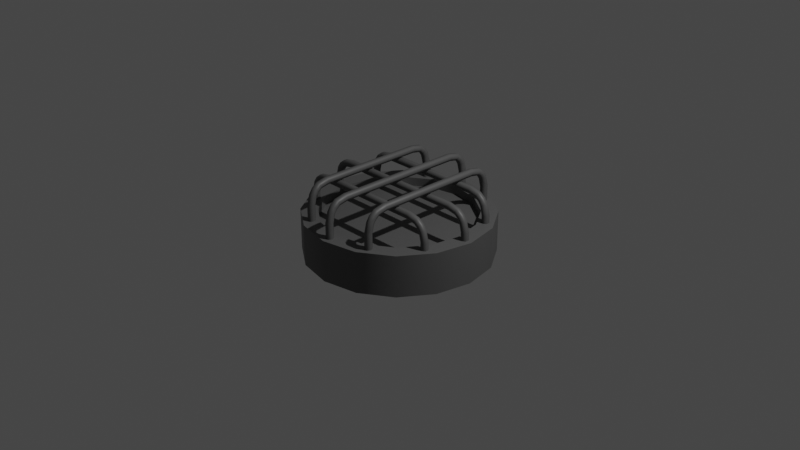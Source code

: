 # Source: Vent_Crate.blend  (saved by Blender 2.90.8; exported with 4.5.12 LTS)
import bpy
from mathutils import Matrix  # noqa: F401  (used for matrix-valued properties, if any)

bpy.ops.wm.read_factory_settings(use_empty=True)
scene = bpy.context.scene
scene.name = 'Scene'

# ---- collections
col_collection = bpy.data.collections.new('Collection'); scene.collection.children.link(col_collection)

# ---- materials (node trees are filled in below, after node groups)
mat_m_vent_crate = bpy.data.materials.new('m_vent_crate')
mat_m_vent_crate.use_transparent_shadow = False

# ---- material node trees
mat_m_vent_crate.use_nodes = True; mat_m_vent_crate.node_tree.nodes.clear()
_N = mat_m_vent_crate.node_tree.nodes; _L = mat_m_vent_crate.node_tree.links
n0 = _N.new('ShaderNodeBsdfPrincipled'); n0.name = 'Principled BSDF'; n0.location = (10, 300)
n0.distribution = 'GGX'
n0.subsurface_method = 'BURLEY'
n0.inputs[0].default_value = (0.0985, 0.0985, 0.0985, 1.0)
n0.inputs[3].default_value = 1.45
n0.inputs[27].default_value = (0.0, 0.0, 0.0, 1.0)
n0.inputs[28].default_value = 1.0
n1 = _N.new('ShaderNodeOutputMaterial'); n1.name = 'Material Output'; n1.location = (300, 300)
_L.new(n0.outputs[0], n1.inputs[0])
n1.is_active_output = True

# ---- world
world_world = bpy.data.worlds.new('World'); scene.world = world_world
world_world.use_nodes = True; world_world.node_tree.nodes.clear()
_N = world_world.node_tree.nodes; _L = world_world.node_tree.links
n0 = _N.new('ShaderNodeOutputWorld'); n0.name = 'World Output'; n0.location = (300, 300)
n1 = _N.new('ShaderNodeBackground'); n1.name = 'Background'; n1.location = (10, 300)
n1.inputs[0].default_value = (0.05088, 0.05088, 0.05088, 1.0)
_L.new(n1.outputs[0], n0.inputs[0])
n0.is_active_output = True
world_world.color = (0.05088, 0.05088, 0.05088)
world_world.use_sun_shadow = False
world_world.sun_shadow_jitter_overblur = 0.0

# ---- cameras
cam_camera = bpy.data.cameras.new('Camera')
cam_camera.clip_end = 100.0
cam_camera.ortho_scale = 7.314

# ---- lights
light_light = bpy.data.lights.new('Light', 'POINT')
light_light.transmission_factor = 0.0
light_light.energy = 1000.0
light_light.shadow_soft_size = 0.1
light_light.shadow_maximum_resolution = 0.006
light_light.use_absolute_resolution = True

# ---- meshes
me_cylinder = bpy.data.meshes.new('Cylinder')
me_cylinder.from_pydata([(0.0, 1.0, -0.3407), (-3.198e-08, 0.8246, 0.1), (0.3827, 0.9239, -0.3407), (0.3156, 0.7618, 0.1), (0.7071, 0.7071, -0.3407), (0.5831, 0.5831, 0.1), (0.9239, 0.3827, -0.3407), (0.7618, 0.3156, 0.1), (1.0, -4.371e-08, -0.3407), (0.8246, -4.504e-08, 0.1), (0.9239, -0.3827, -0.3407), (0.7618, -0.3156, 0.1), (0.7071, -0.7071, -0.3407), (0.5831, -0.5831, 0.1), (0.3827, -0.9239, -0.3407), (0.3156, -0.7618, 0.1), (1.51e-07, -1.0, -0.3407), (1.23e-07, -0.8246, 0.1), (-0.3827, -0.9239, -0.3407), (-0.3156, -0.7618, 0.1), (-0.7071, -0.7071, -0.3407), (-0.5831, -0.5831, 0.1), (-0.9239, -0.3827, -0.3407), (-0.7618, -0.3156, 0.1), (-1.0, 1.192e-08, -0.3407), (-0.8246, -6.809e-11, 0.1), (-0.9239, 0.3827, -0.3407), (-0.7618, 0.3156, 0.1), (-0.7071, 0.7071, -0.3407), (-0.5831, 0.5831, 0.1), (-0.3827, 0.9239, -0.3407), (-0.3156, 0.7618, 0.1), (0.3827, 0.9239, 0.1), (0.0, 1.0, 0.1), (0.7071, 0.7071, 0.1), (0.9239, 0.3827, 0.1), (1.0, -4.371e-08, 0.1), (0.9239, -0.3827, 0.1), (0.7071, -0.7071, 0.1), (0.3827, -0.9239, 0.1), (1.51e-07, -1.0, 0.1), (-0.3827, -0.9239, 0.1), (-0.7071, -0.7071, 0.1), (-0.9239, -0.3827, 0.1), (-1.0, 1.192e-08, 0.1), (-0.9239, 0.3827, 0.1), (-0.7071, 0.7071, 0.1), (-0.3827, 0.9239, 0.1), (0.3156, 0.7618, 0.005561), (-3.164e-08, 0.8246, 0.005561), (0.5831, 0.5831, 0.005561), (0.7618, 0.3156, 0.005561), (0.8246, -4.504e-08, 0.005561), (0.7618, -0.3156, 0.005561), (0.5831, -0.5831, 0.005561), (0.3156, -0.7618, 0.005561), (1.234e-07, -0.8246, 0.005561), (-0.3156, -0.7618, 0.005561), (-0.5831, -0.5831, 0.005561), (-0.7618, -0.3156, 0.005561), (-0.8246, -6.809e-11, 0.005561), (-0.7618, 0.3156, 0.005561), (-0.5831, 0.5831, 0.005561), (-0.3156, 0.7618, 0.005561)], [], [(0, 33, 32, 2), (2, 32, 34, 4), (4, 34, 35, 6), (6, 35, 36, 8), (8, 36, 37, 10), (10, 37, 38, 12), (12, 38, 39, 14), (14, 39, 40, 16), (16, 40, 41, 18), (18, 41, 42, 20), (20, 42, 43, 22), (22, 43, 44, 24), (24, 44, 45, 26), (26, 45, 46, 28), (3, 1, 49, 48), (28, 46, 47, 30), (30, 47, 33, 0), (1, 3, 32, 33), (3, 5, 34, 32), (5, 7, 35, 34), (7, 9, 36, 35), (9, 11, 37, 36), (11, 13, 38, 37), (13, 15, 39, 38), (15, 17, 40, 39), (17, 19, 41, 40), (19, 21, 42, 41), (21, 23, 43, 42), (23, 25, 44, 43), (25, 27, 45, 44), (27, 29, 46, 45), (29, 31, 47, 46), (31, 1, 33, 47), (48, 49, 63, 62, 61, 60, 59, 58, 57, 56, 55, 54, 53, 52, 51, 50), (1, 31, 63, 49), (19, 17, 56, 57), (5, 3, 48, 50), (21, 19, 57, 58), (7, 5, 50, 51), (23, 21, 58, 59), (9, 7, 51, 52), (25, 23, 59, 60), (11, 9, 52, 53), (27, 25, 60, 61), (13, 11, 53, 54), (29, 27, 61, 62), (15, 13, 54, 55), (31, 29, 62, 63), (17, 15, 55, 56)])
me_cylinder.polygons.foreach_set('use_smooth', [True] * 49)
_uv = me_cylinder.uv_layers.new(name='UVMap')
_uv.uv.foreach_set('vector', [1.0, 0.5, 1.0, 1.0, 0.9375, 1.0, 0.9375, 0.5, 0.9375, 0.5, 0.9375, 1.0, 0.875, 1.0, 0.875, 0.5, 0.875, 0.5, 0.875, 1.0, 0.8125, 1.0, 0.8125, 0.5, 0.8125, 0.5, 0.8125, 1.0, 0.75, 1.0, 0.75, 0.5, 0.75, 0.5, 0.75, 1.0, 0.6875, 1.0, 0.6875, 0.5, 0.6875, 0.5, 0.6875, 1.0, 0.625, 1.0, 0.625, 0.5, 0.625, 0.5, 0.625, 1.0, 0.5625, 1.0, 0.5625, 0.5, 0.5625, 0.5, 0.5625, 1.0, 0.5, 1.0, 0.5, 0.5, 0.5, 0.5, 0.5, 1.0, 0.4375, 1.0, 0.4375, 0.5, 0.4375, 0.5, 0.4375, 1.0, 0.375, 1.0, 0.375, 0.5, 0.375, 0.5, 0.375, 1.0, 0.3125, 1.0, 0.3125, 0.5, 0.3125, 0.5, 0.3125, 1.0, 0.25, 1.0, 0.25, 0.5, 0.25, 0.5, 0.25, 1.0, 0.1875, 1.0, 0.1875, 0.5, 0.1875, 0.5, 0.1875, 1.0, 0.125, 1.0, 0.125, 0.5, 0.3257, 0.4328, 0.25, 0.4479, 0.25, 0.4479, 0.3257, 0.4328, 0.125, 0.5, 0.125, 1.0, 0.0625, 1.0, 0.0625, 0.5, 0.0625, 0.5, 0.0625, 1.0, 0.0, 1.0, 0.0, 0.5, 0.25, 0.4479, 0.3257, 0.4328, 0.3418, 0.4717, 0.25, 0.49, 0.3257, 0.4328, 0.3899, 0.3899, 0.4197, 0.4197, 0.3418, 0.4717, 0.3899, 0.3899, 0.4328, 0.3257, 0.4717, 0.3418, 0.4197, 0.4197, 0.4328, 0.3257, 0.4479, 0.25, 0.49, 0.25, 0.4717, 0.3418, 0.4479, 0.25, 0.4328, 0.1743, 0.4717, 0.1582, 0.49, 0.25, 0.4328, 0.1743, 0.3899, 0.1101, 0.4197, 0.08029, 0.4717, 0.1582, 0.3899, 0.1101, 0.3257, 0.06716, 0.3418, 0.02827, 0.4197, 0.08029, 0.3257, 0.06716, 0.25, 0.0521, 0.25, 0.01, 0.3418, 0.02827, 0.25, 0.0521, 0.1743, 0.06716, 0.1582, 0.02827, 0.25, 0.01, 0.1743, 0.06716, 0.1101, 0.1101, 0.08029, 0.08029, 0.1582, 0.02827, 0.1101, 0.1101, 0.06716, 0.1743, 0.02827, 0.1582, 0.08029, 0.08029, 0.06716, 0.1743, 0.0521, 0.25, 0.01, 0.25, 0.02827, 0.1582, 0.0521, 0.25, 0.06716, 0.3257, 0.02827, 0.3418, 0.01, 0.25, 0.06716, 0.3257, 0.1101, 0.3899, 0.08029, 0.4197, 0.02827, 0.3418, 0.1101, 0.3899, 0.1743, 0.4328, 0.1582, 0.4717, 0.08029, 0.4197, 0.1743, 0.4328, 0.25, 0.4479, 0.25, 0.49, 0.1582, 0.4717, 0.3257, 0.4328, 0.25, 0.4479, 0.1743, 0.4328, 0.1101, 0.3899, 0.06716, 0.3257, 0.0521, 0.25, 0.06716, 0.1743, 0.1101, 0.1101, 0.1743, 0.06716, 0.25, 0.0521, 0.3257, 0.06716, 0.3899, 0.1101, 0.4328, 0.1743, 0.4479, 0.25, 0.4328, 0.3257, 0.3899, 0.3899, 0.25, 0.4479, 0.1743, 0.4328, 0.1743, 0.4328, 0.25, 0.4479, 0.1743, 0.06716, 0.25, 0.0521, 0.25, 0.0521, 0.1743, 0.06716, 0.3899, 0.3899, 0.3257, 0.4328, 0.3257, 0.4328, 0.3899, 0.3899, 0.1101, 0.1101, 0.1743, 0.06716, 0.1743, 0.06716, 0.1101, 0.1101, 0.4328, 0.3257, 0.3899, 0.3899, 0.3899, 0.3899, 0.4328, 0.3257, 0.06716, 0.1743, 0.1101, 0.1101, 0.1101, 0.1101, 0.06716, 0.1743, 0.4479, 0.25, 0.4328, 0.3257, 0.4328, 0.3257, 0.4479, 0.25, 0.0521, 0.25, 0.06716, 0.1743, 0.06716, 0.1743, 0.0521, 0.25, 0.4328, 0.1743, 0.4479, 0.25, 0.4479, 0.25, 0.4328, 0.1743, 0.06716, 0.3257, 0.0521, 0.25, 0.0521, 0.25, 0.06716, 0.3257, 0.3899, 0.1101, 0.4328, 0.1743, 0.4328, 0.1743, 0.3899, 0.1101, 0.1101, 0.3899, 0.06716, 0.3257, 0.06716, 0.3257, 0.1101, 0.3899, 0.3257, 0.06716, 0.3899, 0.1101, 0.3899, 0.1101, 0.3257, 0.06716, 0.1743, 0.4328, 0.1101, 0.3899, 0.1101, 0.3899, 0.1743, 0.4328, 0.25, 0.0521, 0.3257, 0.06716, 0.3257, 0.06716, 0.25, 0.0521])
me_cylinder.materials.append(mat_m_vent_crate)
me_cylinder.use_remesh_fix_poles = True
me_cylinder.use_remesh_preserve_attributes = False
me_cylinder.use_mirror_vertex_groups = False
me_cylinder.update()

# ---- curves / text
cu_plane = bpy.data.curves.new('Plane', 'CURVE')
cu_plane.dimensions = '3D'
_sp = cu_plane.splines.new('POLY'); _sp.points.add(6)
_sp.points.foreach_set('co', [0.0, 0.4201, 0.3849, 0.0, -0.584, 0.4201, 0.3849, 0.0, -0.6882, 0.4201, 0.3637, 0.0, -0.7349, 0.4201, 0.3267, 0.0, -0.7661, 0.4201, 0.2806, 0.0, -0.7925, 0.4201, 0.1764, 0.0, -0.7925, 0.4201, 0.08494, 0.0])
_sp.order_v = 0
_sp.resolution_v = 0
_sp.use_endpoint_u = True
cu_plane.materials.append(mat_m_vent_crate)
cu_plane.use_path_clamp = True
cu_plane.bevel_resolution = 1
cu_plane.bevel_depth = 0.04
cu_plane.fill_mode = 'FULL'
cu_plane_001 = bpy.data.curves.new('Plane.001', 'CURVE')
cu_plane_001.dimensions = '3D'
_sp = cu_plane_001.splines.new('POLY'); _sp.points.add(6)
_sp.points.foreach_set('co', [0.0, 0.4201, 0.3849, 0.0, -0.584, 0.4201, 0.3849, 0.0, -0.6882, 0.4201, 0.3637, 0.0, -0.7349, 0.4201, 0.3267, 0.0, -0.7661, 0.4201, 0.2806, 0.0, -0.7925, 0.4201, 0.1764, 0.0, -0.7925, 0.4201, 0.003286, 0.0])
_sp.order_v = 0
_sp.resolution_v = 0
_sp.use_endpoint_u = True
cu_plane_001.materials.append(mat_m_vent_crate)
cu_plane_001.use_path_clamp = True
cu_plane_001.bevel_resolution = 1
cu_plane_001.bevel_depth = 0.04
cu_plane_001.fill_mode = 'FULL'
cu_plane_002 = bpy.data.curves.new('Plane.002', 'CURVE')
cu_plane_002.dimensions = '3D'
_sp = cu_plane_002.splines.new('POLY'); _sp.points.add(6)
_sp.points.foreach_set('co', [0.0, -2.797e-05, 0.3849, 0.0, -0.704, -2.796e-05, 0.3849, 0.0, -0.8083, -2.796e-05, 0.3637, 0.0, -0.855, -2.796e-05, 0.3267, 0.0, -0.8862, -2.796e-05, 0.2806, 0.0, -0.9126, -2.796e-05, 0.1764, 0.0, -0.9126, -2.796e-05, 0.003286, 0.0])
_sp.order_v = 0
_sp.resolution_v = 0
_sp.use_endpoint_u = True
cu_plane_002.materials.append(mat_m_vent_crate)
cu_plane_002.use_path_clamp = True
cu_plane_002.bevel_resolution = 1
cu_plane_002.bevel_depth = 0.04
cu_plane_002.fill_mode = 'FULL'
cu_plane_003 = bpy.data.curves.new('Plane.003', 'CURVE')
cu_plane_003.dimensions = '3D'
_sp = cu_plane_003.splines.new('POLY'); _sp.points.add(6)
_sp.points.foreach_set('co', [0.0, -2.797e-05, 0.3849, 0.0, -0.704, -2.796e-05, 0.3849, 0.0, -0.8083, -2.796e-05, 0.3637, 0.0, -0.855, -2.796e-05, 0.3267, 0.0, -0.8862, -2.796e-05, 0.2806, 0.0, -0.9126, -2.796e-05, 0.1764, 0.0, -0.9126, -2.796e-05, 0.07889, 0.0])
_sp.order_v = 0
_sp.resolution_u = 4
_sp.resolution_v = 0
_sp.use_endpoint_u = True
cu_plane_003.materials.append(mat_m_vent_crate)
cu_plane_003.use_path_clamp = True
cu_plane_003.bevel_resolution = 1
cu_plane_003.bevel_depth = 0.04
cu_plane_003.resolution_u = 4
cu_plane_003.fill_mode = 'FULL'

# ---- objects
ob_light = bpy.data.objects.new('Light', light_light)
ob_camera = bpy.data.objects.new('Camera', cam_camera)
ob_cylinder = bpy.data.objects.new('Cylinder', me_cylinder)
ob_plane = bpy.data.objects.new('Plane', cu_plane)
ob_plane_001 = bpy.data.objects.new('Plane.001', cu_plane_001)
ob_plane_002 = bpy.data.objects.new('Plane.002', cu_plane_002)
ob_plane_003 = bpy.data.objects.new('Plane.003', cu_plane_003)

# ---- transforms, parenting, visibility, modifiers, constraints
ob_light.location = (4.076, 1.005, 5.904)
ob_light.rotation_euler = (0.6503, 0.05522, 1.866)
ob_light.lock_rotations_4d = False
ob_light.empty_display_type = 'ARROWS'
ob_light.color = (0.0, 0.0, 0.0, 0.0)
ob_light.lineart.crease_threshold = 0.0
ob_camera.location = (7.359, -6.926, 4.958)
ob_camera.rotation_euler = (1.109, 0.0, 0.8149)
ob_camera.lock_rotations_4d = False
ob_camera.empty_display_type = 'ARROWS'
ob_camera.color = (0.0, 0.0, 0.0, 0.0)
ob_camera.display_type = 'WIRE'
ob_camera.lineart.crease_threshold = 0.0
ob_cylinder.location = (0.0, 0.0, 0.0)
ob_cylinder.lineart.crease_threshold = 0.0
_m = ob_cylinder.modifiers.new('EdgeSplit', 'EDGE_SPLIT')
ob_plane.location = (0.0, 0.0, 0.0)
ob_plane.lineart.crease_threshold = 0.0
_m = ob_plane.modifiers.new('Mirror', 'MIRROR')
_m.use_axis = (True, True, False)
_m.use_clip = True
ob_plane_001.location = (0.0, 0.0, 0.08346)
ob_plane_001.rotation_euler = (0.0, -0.0, 1.571)
ob_plane_001.lineart.crease_threshold = 0.0
_m = ob_plane_001.modifiers.new('Mirror', 'MIRROR')
_m.use_axis = (True, True, False)
_m.use_clip = True
ob_plane_002.location = (0.0, 0.0, 0.08346)
ob_plane_002.rotation_euler = (0.0, -0.0, 1.571)
ob_plane_002.lineart.crease_threshold = 0.0
_m = ob_plane_002.modifiers.new('Mirror', 'MIRROR')
_m.use_clip = True
ob_plane_003.location = (0.0, 0.0, -0.0006)
ob_plane_003.rotation_euler = (0.0, -0.0, 3.142)
ob_plane_003.lineart.crease_threshold = 0.0
_m = ob_plane_003.modifiers.new('Mirror', 'MIRROR')
_m.use_clip = True

# ---- collection membership
col_collection.objects.link(ob_light)
col_collection.objects.link(ob_camera)
col_collection.objects.link(ob_cylinder)
col_collection.objects.link(ob_plane)
col_collection.objects.link(ob_plane_001)
col_collection.objects.link(ob_plane_002)
col_collection.objects.link(ob_plane_003)

# ---- scene / render settings (as saved in the file)
scene.camera = ob_camera
scene.frame_start = 1; scene.frame_end = 250; scene.frame_set(1)
scene.render.engine = 'BLENDER_EEVEE_NEXT'
scene.cycles.use_denoising = False
scene.cycles.samples = 128
scene.cycles.sampling_pattern = 'TABULATED_SOBOL'
scene.cycles.use_adaptive_sampling = False
scene.cycles.use_light_tree = False
scene.view_settings.view_transform = 'Filmic'
bpy.context.view_layer.update()

